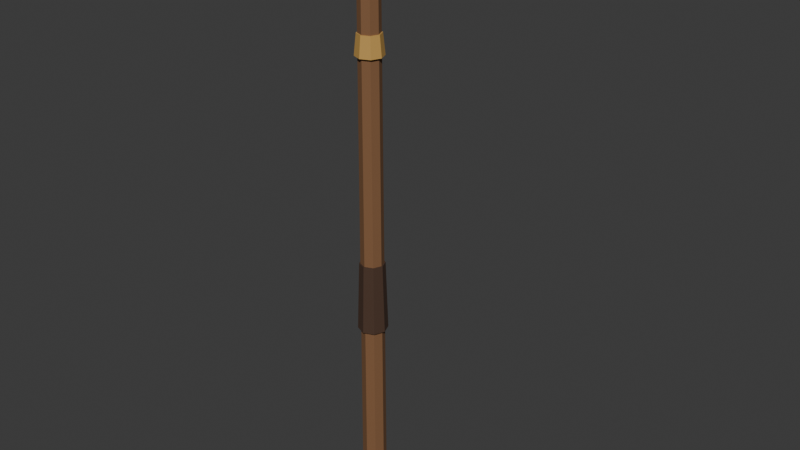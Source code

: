 # Source: willow_staff.blend  (saved by Blender 5.2.45; exported with 4.5.12 LTS)
import bpy
from mathutils import Matrix  # noqa: F401  (used for matrix-valued properties, if any)

bpy.ops.wm.read_factory_settings(use_empty=True)
scene = bpy.context.scene
scene.name = 'Scene'

# ---- collections
col_collection = bpy.data.collections.new('Collection'); scene.collection.children.link(col_collection)

# ---- materials (node trees are filled in below, after node groups)
mat_willowwood = bpy.data.materials.new('WillowWood')
mat_willowwood.diffuse_color = (0.22, 0.105, 0.045, 1.0)
mat_leathergrip = bpy.data.materials.new('LeatherGrip')
mat_leathergrip.diffuse_color = (0.07, 0.035, 0.02, 1.0)
mat_staffbinding = bpy.data.materials.new('StaffBinding')
mat_staffbinding.diffuse_color = (0.55, 0.32, 0.08, 1.0)

# ---- material node trees
mat_willowwood.use_nodes = True; mat_willowwood.node_tree.nodes.clear()
_N = mat_willowwood.node_tree.nodes; _L = mat_willowwood.node_tree.links
n0 = _N.new('ShaderNodeBsdfPrincipled'); n0.name = 'Principled BSDF'; n0.location = (-200, 100)
n0.inputs[0].default_value = (0.22, 0.105, 0.045, 1.0)
n0.inputs[2].default_value = 0.8
n0.inputs[10].default_value = 0.005
n1 = _N.new('ShaderNodeOutputMaterial'); n1.name = 'Material Output'; n1.location = (200, 100)
_L.new(n0.outputs[0], n1.inputs[0])
n1.is_active_output = True
mat_leathergrip.use_nodes = True; mat_leathergrip.node_tree.nodes.clear()
_N = mat_leathergrip.node_tree.nodes; _L = mat_leathergrip.node_tree.links
n0 = _N.new('ShaderNodeBsdfPrincipled'); n0.name = 'Principled BSDF'; n0.location = (-200, 100)
n0.inputs[0].default_value = (0.07, 0.035, 0.02, 1.0)
n0.inputs[2].default_value = 0.8
n0.inputs[10].default_value = 0.005
n1 = _N.new('ShaderNodeOutputMaterial'); n1.name = 'Material Output'; n1.location = (200, 100)
_L.new(n0.outputs[0], n1.inputs[0])
n1.is_active_output = True
mat_staffbinding.use_nodes = True; mat_staffbinding.node_tree.nodes.clear()
_N = mat_staffbinding.node_tree.nodes; _L = mat_staffbinding.node_tree.links
n0 = _N.new('ShaderNodeBsdfPrincipled'); n0.name = 'Principled BSDF'; n0.location = (-200, 100)
n0.inputs[0].default_value = (0.55, 0.32, 0.08, 1.0)
n0.inputs[2].default_value = 0.8
n0.inputs[10].default_value = 0.005
n1 = _N.new('ShaderNodeOutputMaterial'); n1.name = 'Material Output'; n1.location = (200, 100)
_L.new(n0.outputs[0], n1.inputs[0])
n1.is_active_output = True

# ---- world
world_world = bpy.data.worlds.new('World'); scene.world = world_world
world_world.use_nodes = True; world_world.node_tree.nodes.clear()
_N = world_world.node_tree.nodes; _L = world_world.node_tree.links
n0 = _N.new('ShaderNodeOutputWorld'); n0.name = 'World Output'; n0.location = (200, 100)
n1 = _N.new('ShaderNodeBackground'); n1.name = 'Background'; n1.location = (-200, 100)
n1.inputs[0].default_value = (0.05088, 0.05088, 0.05088, 1.0)
_L.new(n1.outputs[0], n0.inputs[0])
n0.is_active_output = True
world_world.color = (0.05088, 0.05088, 0.05088)
world_world.sun_shadow_jitter_overblur = 0.0

# ---- meshes
me_cone = bpy.data.meshes.new('Cone')
me_cone.from_pydata([(0.0, 0.024, -0.535), (0.0, 0.0204, 0.535), (0.01697, 0.01697, -0.535), (0.01442, 0.01442, 0.535), (0.024, 0.0, -0.535), (0.0204, 0.0, 0.535), (0.01697, -0.01697, -0.535), (0.01442, -0.01442, 0.535), (0.0, -0.024, -0.535), (0.0, -0.0204, 0.535), (-0.01697, -0.01697, -0.535), (-0.01442, -0.01442, 0.535), (-0.024, 0.0, -0.535), (-0.0204, 0.0, 0.535), (-0.01697, 0.01697, -0.535), (-0.01442, 0.01442, 0.535)], [], [(0, 1, 3, 2), (2, 3, 5, 4), (4, 5, 7, 6), (6, 7, 9, 8), (8, 9, 11, 10), (10, 11, 13, 12), (3, 1, 15, 13, 11, 9, 7, 5), (12, 13, 15, 14), (14, 15, 1, 0), (0, 2, 4, 6, 8, 10, 12, 14)])
_uv = me_cone.uv_layers.new(name='UVMap')
_uv.uv.foreach_set('vector', [1.0, 0.5, 1.0, 1.0, 0.875, 1.0, 0.875, 0.5, 0.875, 0.5, 0.875, 1.0, 0.75, 1.0, 0.75, 0.5, 0.75, 0.5, 0.75, 1.0, 0.625, 1.0, 0.625, 0.5, 0.625, 0.5, 0.625, 1.0, 0.5, 1.0, 0.5, 0.5, 0.5, 0.5, 0.5, 1.0, 0.375, 1.0, 0.375, 0.5, 0.375, 0.5, 0.375, 1.0, 0.25, 1.0, 0.25, 0.5, 0.4197, 0.4197, 0.25, 0.49, 0.08029, 0.4197, 0.01, 0.25, 0.08029, 0.08029, 0.25, 0.01, 0.4197, 0.08029, 0.49, 0.25, 0.25, 0.5, 0.25, 1.0, 0.125, 1.0, 0.125, 0.5, 0.125, 0.5, 0.125, 1.0, 0.0, 1.0, 0.0, 0.5, 0.75, 0.49, 0.9197, 0.4197, 0.99, 0.25, 0.9197, 0.08029, 0.75, 0.01, 0.5803, 0.08029, 0.51, 0.25, 0.5803, 0.4197])
me_cone.materials.append(mat_willowwood)
me_cone.update()
me_cone_001 = bpy.data.meshes.new('Cone.001')
me_cone_001.from_pydata([(0.0, 0.029, -0.07), (0.0, 0.02465, 0.07), (0.02051, 0.02051, -0.07), (0.01743, 0.01743, 0.07), (0.029, 0.0, -0.07), (0.02465, 0.0, 0.07), (0.02051, -0.02051, -0.07), (0.01743, -0.01743, 0.07), (0.0, -0.029, -0.07), (0.0, -0.02465, 0.07), (-0.02051, -0.02051, -0.07), (-0.01743, -0.01743, 0.07), (-0.029, 0.0, -0.07), (-0.02465, 0.0, 0.07), (-0.02051, 0.02051, -0.07), (-0.01743, 0.01743, 0.07)], [], [(0, 1, 3, 2), (2, 3, 5, 4), (4, 5, 7, 6), (6, 7, 9, 8), (8, 9, 11, 10), (10, 11, 13, 12), (3, 1, 15, 13, 11, 9, 7, 5), (12, 13, 15, 14), (14, 15, 1, 0), (0, 2, 4, 6, 8, 10, 12, 14)])
_uv = me_cone_001.uv_layers.new(name='UVMap')
_uv.uv.foreach_set('vector', [1.0, 0.5, 1.0, 1.0, 0.875, 1.0, 0.875, 0.5, 0.875, 0.5, 0.875, 1.0, 0.75, 1.0, 0.75, 0.5, 0.75, 0.5, 0.75, 1.0, 0.625, 1.0, 0.625, 0.5, 0.625, 0.5, 0.625, 1.0, 0.5, 1.0, 0.5, 0.5, 0.5, 0.5, 0.5, 1.0, 0.375, 1.0, 0.375, 0.5, 0.375, 0.5, 0.375, 1.0, 0.25, 1.0, 0.25, 0.5, 0.4197, 0.4197, 0.25, 0.49, 0.08029, 0.4197, 0.01, 0.25, 0.08029, 0.08029, 0.25, 0.01, 0.4197, 0.08029, 0.49, 0.25, 0.25, 0.5, 0.25, 1.0, 0.125, 1.0, 0.125, 0.5, 0.125, 0.5, 0.125, 1.0, 0.0, 1.0, 0.0, 0.5, 0.75, 0.49, 0.9197, 0.4197, 0.99, 0.25, 0.9197, 0.08029, 0.75, 0.01, 0.5803, 0.08029, 0.51, 0.25, 0.5803, 0.4197])
me_cone_001.materials.append(mat_leathergrip)
me_cone_001.update()
me_cone_002 = bpy.data.meshes.new('Cone.002')
me_cone_002.from_pydata([(0.0, 0.025, -0.07382), (0.0, 0.02125, 0.07382), (0.01768, 0.01768, -0.07382), (0.01503, 0.01503, 0.07382), (0.025, 0.0, -0.07382), (0.02125, 0.0, 0.07382), (0.01768, -0.01768, -0.07382), (0.01503, -0.01503, 0.07382), (0.0, -0.025, -0.07382), (0.0, -0.02125, 0.07382), (-0.01768, -0.01768, -0.07382), (-0.01503, -0.01503, 0.07382), (-0.025, 0.0, -0.07382), (-0.02125, 0.0, 0.07382), (-0.01768, 0.01768, -0.07382), (-0.01503, 0.01503, 0.07382)], [], [(0, 1, 3, 2), (2, 3, 5, 4), (4, 5, 7, 6), (6, 7, 9, 8), (8, 9, 11, 10), (10, 11, 13, 12), (3, 1, 15, 13, 11, 9, 7, 5), (12, 13, 15, 14), (14, 15, 1, 0), (0, 2, 4, 6, 8, 10, 12, 14)])
_uv = me_cone_002.uv_layers.new(name='UVMap')
_uv.uv.foreach_set('vector', [1.0, 0.5, 1.0, 1.0, 0.875, 1.0, 0.875, 0.5, 0.875, 0.5, 0.875, 1.0, 0.75, 1.0, 0.75, 0.5, 0.75, 0.5, 0.75, 1.0, 0.625, 1.0, 0.625, 0.5, 0.625, 0.5, 0.625, 1.0, 0.5, 1.0, 0.5, 0.5, 0.5, 0.5, 0.5, 1.0, 0.375, 1.0, 0.375, 0.5, 0.375, 0.5, 0.375, 1.0, 0.25, 1.0, 0.25, 0.5, 0.4197, 0.4197, 0.25, 0.49, 0.08029, 0.4197, 0.01, 0.25, 0.08029, 0.08029, 0.25, 0.01, 0.4197, 0.08029, 0.49, 0.25, 0.25, 0.5, 0.25, 1.0, 0.125, 1.0, 0.125, 0.5, 0.125, 0.5, 0.125, 1.0, 0.0, 1.0, 0.0, 0.5, 0.75, 0.49, 0.9197, 0.4197, 0.99, 0.25, 0.9197, 0.08029, 0.75, 0.01, 0.5803, 0.08029, 0.51, 0.25, 0.5803, 0.4197])
me_cone_002.materials.append(mat_willowwood)
me_cone_002.update()
me_cone_003 = bpy.data.meshes.new('Cone.003')
me_cone_003.from_pydata([(0.0, 0.023, -0.04717), (0.0, 0.01955, 0.04717), (0.01626, 0.01626, -0.04717), (0.01382, 0.01382, 0.04717), (0.023, 0.0, -0.04717), (0.01955, 0.0, 0.04717), (0.01626, -0.01626, -0.04717), (0.01382, -0.01382, 0.04717), (0.0, -0.023, -0.04717), (0.0, -0.01955, 0.04717), (-0.01626, -0.01626, -0.04717), (-0.01382, -0.01382, 0.04717), (-0.023, 0.0, -0.04717), (-0.01955, 0.0, 0.04717), (-0.01626, 0.01626, -0.04717), (-0.01382, 0.01382, 0.04717)], [], [(0, 1, 3, 2), (2, 3, 5, 4), (4, 5, 7, 6), (6, 7, 9, 8), (8, 9, 11, 10), (10, 11, 13, 12), (3, 1, 15, 13, 11, 9, 7, 5), (12, 13, 15, 14), (14, 15, 1, 0), (0, 2, 4, 6, 8, 10, 12, 14)])
_uv = me_cone_003.uv_layers.new(name='UVMap')
_uv.uv.foreach_set('vector', [1.0, 0.5, 1.0, 1.0, 0.875, 1.0, 0.875, 0.5, 0.875, 0.5, 0.875, 1.0, 0.75, 1.0, 0.75, 0.5, 0.75, 0.5, 0.75, 1.0, 0.625, 1.0, 0.625, 0.5, 0.625, 0.5, 0.625, 1.0, 0.5, 1.0, 0.5, 0.5, 0.5, 0.5, 0.5, 1.0, 0.375, 1.0, 0.375, 0.5, 0.375, 0.5, 0.375, 1.0, 0.25, 1.0, 0.25, 0.5, 0.4197, 0.4197, 0.25, 0.49, 0.08029, 0.4197, 0.01, 0.25, 0.08029, 0.08029, 0.25, 0.01, 0.4197, 0.08029, 0.49, 0.25, 0.25, 0.5, 0.25, 1.0, 0.125, 1.0, 0.125, 0.5, 0.125, 0.5, 0.125, 1.0, 0.0, 1.0, 0.0, 0.5, 0.75, 0.49, 0.9197, 0.4197, 0.99, 0.25, 0.9197, 0.08029, 0.75, 0.01, 0.5803, 0.08029, 0.51, 0.25, 0.5803, 0.4197])
me_cone_003.materials.append(mat_willowwood)
me_cone_003.update()
me_cone_004 = bpy.data.meshes.new('Cone.004')
me_cone_004.from_pydata([(0.0, 0.027, -0.02), (0.0, 0.02295, 0.02), (0.01909, 0.01909, -0.02), (0.01623, 0.01623, 0.02), (0.027, 0.0, -0.02), (0.02295, 0.0, 0.02), (0.01909, -0.01909, -0.02), (0.01623, -0.01623, 0.02), (0.0, -0.027, -0.02), (0.0, -0.02295, 0.02), (-0.01909, -0.01909, -0.02), (-0.01623, -0.01623, 0.02), (-0.027, 0.0, -0.02), (-0.02295, 0.0, 0.02), (-0.01909, 0.01909, -0.02), (-0.01623, 0.01623, 0.02)], [], [(0, 1, 3, 2), (2, 3, 5, 4), (4, 5, 7, 6), (6, 7, 9, 8), (8, 9, 11, 10), (10, 11, 13, 12), (3, 1, 15, 13, 11, 9, 7, 5), (12, 13, 15, 14), (14, 15, 1, 0), (0, 2, 4, 6, 8, 10, 12, 14)])
_uv = me_cone_004.uv_layers.new(name='UVMap')
_uv.uv.foreach_set('vector', [1.0, 0.5, 1.0, 1.0, 0.875, 1.0, 0.875, 0.5, 0.875, 0.5, 0.875, 1.0, 0.75, 1.0, 0.75, 0.5, 0.75, 0.5, 0.75, 1.0, 0.625, 1.0, 0.625, 0.5, 0.625, 0.5, 0.625, 1.0, 0.5, 1.0, 0.5, 0.5, 0.5, 0.5, 0.5, 1.0, 0.375, 1.0, 0.375, 0.5, 0.375, 0.5, 0.375, 1.0, 0.25, 1.0, 0.25, 0.5, 0.4197, 0.4197, 0.25, 0.49, 0.08029, 0.4197, 0.01, 0.25, 0.08029, 0.08029, 0.25, 0.01, 0.4197, 0.08029, 0.49, 0.25, 0.25, 0.5, 0.25, 1.0, 0.125, 1.0, 0.125, 0.5, 0.125, 0.5, 0.125, 1.0, 0.0, 1.0, 0.0, 0.5, 0.75, 0.49, 0.9197, 0.4197, 0.99, 0.25, 0.9197, 0.08029, 0.75, 0.01, 0.5803, 0.08029, 0.51, 0.25, 0.5803, 0.4197])
me_cone_004.materials.append(mat_staffbinding)
me_cone_004.update()

# ---- objects
ob_shaft = bpy.data.objects.new('Shaft', me_cone)
ob_grip = bpy.data.objects.new('Grip', me_cone_001)
ob_willowcrook = bpy.data.objects.new('WillowCrook', me_cone_002)
ob_crooktip = bpy.data.objects.new('CrookTip', me_cone_003)
ob_binding = bpy.data.objects.new('Binding', me_cone_004)

# ---- transforms, parenting, visibility, modifiers, constraints
ob_shaft.location = (0.0, 0.0, 0.105)
ob_shaft.rotation_euler = (0.0, -0.0, -3.142)
ob_grip.location = (0.0, 0.0, 0.0)
ob_grip.rotation_euler = (0.0, -0.0, -3.142)
ob_willowcrook.location = (0.035, 0.0, 0.685)
ob_willowcrook.rotation_euler = (0.4939, 1.022e-07, 1.571)
ob_crooktip.location = (0.11, 0.0, 0.725)
ob_crooktip.rotation_euler = (2.129, -4.086e-08, 1.571)
ob_binding.location = (0.0, 0.0, 0.49)
ob_binding.rotation_euler = (0.0, -0.0, -3.142)

# ---- collection membership
col_collection.objects.link(ob_shaft)
col_collection.objects.link(ob_grip)
col_collection.objects.link(ob_willowcrook)
col_collection.objects.link(ob_crooktip)
col_collection.objects.link(ob_binding)

# ---- scene / render settings (as saved in the file)
scene.frame_start = 1; scene.frame_end = 250; scene.frame_set(1)
scene.render.engine = 'BLENDER_EEVEE_NEXT'
scene.render.bake_bias = 0.0
scene.render.bake_samples = 0
scene.render.compositor_device = 'GPU'
scene.eevee.use_volume_custom_range = False
scene.eevee.fast_gi_thickness_near = 0.1
scene.eevee.fast_gi_thickness_far = 0.0
scene.eevee.ray_tracing_options.screen_trace_thickness = 0.1
bpy.context.view_layer.update()

# ---- added for rendering (the .blend has no active camera and no usable light): camera, sun
cam_auto = bpy.data.cameras.new('AutoCamera')
cam_auto.lens = 50.0
cam_auto.sensor_width = 36.0
cam_auto.clip_end = 1000.0
ob_auto_camera = bpy.data.objects.new('AutoCamera', cam_auto)
scene.collection.objects.link(ob_auto_camera)
ob_auto_camera.location = (1.1917, -1.35012, 1.06983)
ob_auto_camera.rotation_euler = (1.09748, -7.21219e-08, 0.694738)
scene.camera = ob_auto_camera
light_auto_sun = bpy.data.lights.new('AutoSun', 'SUN')
light_auto_sun.energy = 3.0
light_auto_sun.angle = 0.0523599
ob_auto_sun = bpy.data.objects.new('AutoSun', light_auto_sun)
scene.collection.objects.link(ob_auto_sun)
ob_auto_sun.rotation_euler = (0.872665, 0.174533, 0.523599)
bpy.context.view_layer.update()
